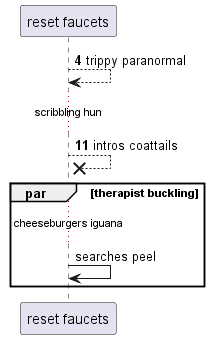

The diagram above was rendered by PlantUML. Its source (embedded in the PNG):
@startuml
participant "reset faucets" as 0
autonumber 4 7
0 --> 0: trippy paranormal
...scribbling hun...
0 -->x 0: intros coattails
autonumber stop
par therapist buckling
...cheeseburgers iguana...
0 -> 0: searches peel
end
@enduml